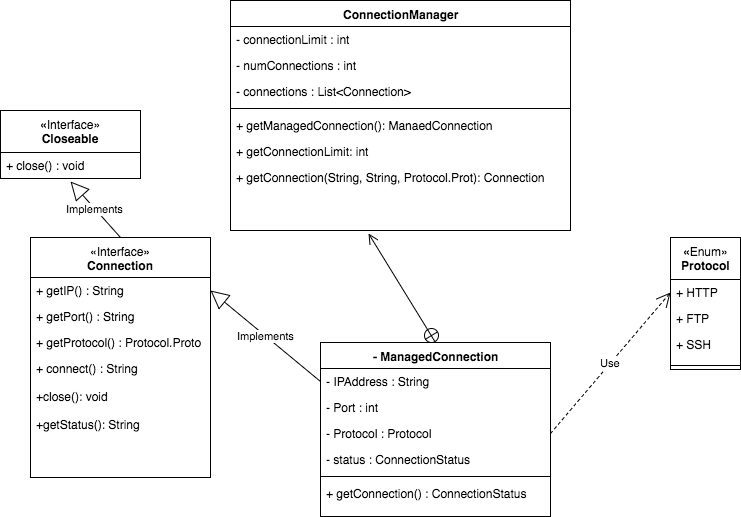

The diagram above was exported from draw.io. Its source (the exported page's mxGraphModel, read from the mxfile embedded in the PNG):
<mxGraphModel dx="588" dy="704" grid="1" gridSize="10" guides="1" tooltips="1" connect="1" arrows="1" fold="1" page="1" pageScale="1" pageWidth="850" pageHeight="1100" background="#ffffff" math="0" shadow="0">
  <root>
    <mxCell id="0" />
    <mxCell id="1" parent="0" />
    <mxCell id="c07f6ac2c44ec0d-4" value="&lt;span style=&quot;font-weight: normal&quot;&gt;«Interface»&lt;/span&gt;&lt;div&gt;Connection&lt;/div&gt;" style="swimlane;html=1;fontStyle=1;align=center;verticalAlign=top;childLayout=stackLayout;horizontal=1;startSize=40;horizontalStack=0;resizeParent=1;resizeLast=0;collapsible=1;marginBottom=0;swimlaneFillColor=#ffffff;" parent="1" vertex="1">
      <mxGeometry x="50" y="237" width="180" height="240" as="geometry" />
    </mxCell>
    <mxCell id="c07f6ac2c44ec0d-7" value="+ getIP() : String" style="text;html=1;strokeColor=none;fillColor=none;align=left;verticalAlign=top;spacingLeft=4;spacingRight=4;whiteSpace=wrap;overflow=hidden;rotatable=0;points=[[0,0.5],[1,0.5]];portConstraint=eastwest;" parent="c07f6ac2c44ec0d-4" vertex="1">
      <mxGeometry y="40" width="180" height="26" as="geometry" />
    </mxCell>
    <mxCell id="c07f6ac2c44ec0d-8" value="+ getPort() : String" style="text;html=1;strokeColor=none;fillColor=none;align=left;verticalAlign=top;spacingLeft=4;spacingRight=4;whiteSpace=wrap;overflow=hidden;rotatable=0;points=[[0,0.5],[1,0.5]];portConstraint=eastwest;" parent="c07f6ac2c44ec0d-4" vertex="1">
      <mxGeometry y="66" width="180" height="26" as="geometry" />
    </mxCell>
    <mxCell id="c07f6ac2c44ec0d-9" value="+ getProtocol() : Protocol.Proto" style="text;html=1;strokeColor=none;fillColor=none;align=left;verticalAlign=top;spacingLeft=4;spacingRight=4;whiteSpace=wrap;overflow=hidden;rotatable=0;points=[[0,0.5],[1,0.5]];portConstraint=eastwest;" parent="c07f6ac2c44ec0d-4" vertex="1">
      <mxGeometry y="92" width="180" height="26" as="geometry" />
    </mxCell>
    <mxCell id="c07f6ac2c44ec0d-10" value="+ connect() : String&lt;div&gt;&lt;br&gt;&lt;/div&gt;&lt;div&gt;+close(): void&lt;/div&gt;&lt;div&gt;&lt;br&gt;&lt;/div&gt;&lt;div&gt;+getStatus(): String&lt;/div&gt;" style="text;html=1;strokeColor=none;fillColor=none;align=left;verticalAlign=top;spacingLeft=4;spacingRight=4;whiteSpace=wrap;overflow=hidden;rotatable=0;points=[[0,0.5],[1,0.5]];portConstraint=eastwest;" parent="c07f6ac2c44ec0d-4" vertex="1">
      <mxGeometry y="118" width="180" height="122" as="geometry" />
    </mxCell>
    <mxCell id="c07f6ac2c44ec0d-11" value="ConnectionManager" style="swimlane;html=1;fontStyle=1;align=center;verticalAlign=top;childLayout=stackLayout;horizontal=1;startSize=26;horizontalStack=0;resizeParent=1;resizeLast=0;collapsible=1;marginBottom=0;swimlaneFillColor=#ffffff;" parent="1" vertex="1">
      <mxGeometry x="250" width="340" height="230" as="geometry" />
    </mxCell>
    <mxCell id="c07f6ac2c44ec0d-12" value="- connectionLimit : int" style="text;html=1;strokeColor=none;fillColor=none;align=left;verticalAlign=top;spacingLeft=4;spacingRight=4;whiteSpace=wrap;overflow=hidden;rotatable=0;points=[[0,0.5],[1,0.5]];portConstraint=eastwest;" parent="c07f6ac2c44ec0d-11" vertex="1">
      <mxGeometry y="26" width="340" height="26" as="geometry" />
    </mxCell>
    <mxCell id="c07f6ac2c44ec0d-28" value="- numConnections : int" style="text;html=1;strokeColor=none;fillColor=none;align=left;verticalAlign=top;spacingLeft=4;spacingRight=4;whiteSpace=wrap;overflow=hidden;rotatable=0;points=[[0,0.5],[1,0.5]];portConstraint=eastwest;" parent="c07f6ac2c44ec0d-11" vertex="1">
      <mxGeometry y="52" width="340" height="26" as="geometry" />
    </mxCell>
    <mxCell id="c07f6ac2c44ec0d-40" value="- connections : List&amp;lt;Connection&amp;gt;" style="text;html=1;strokeColor=none;fillColor=none;align=left;verticalAlign=top;spacingLeft=4;spacingRight=4;whiteSpace=wrap;overflow=hidden;rotatable=0;points=[[0,0.5],[1,0.5]];portConstraint=eastwest;" parent="c07f6ac2c44ec0d-11" vertex="1">
      <mxGeometry y="78" width="340" height="26" as="geometry" />
    </mxCell>
    <mxCell id="c07f6ac2c44ec0d-13" value="" style="line;html=1;strokeWidth=1;fillColor=none;align=left;verticalAlign=middle;spacingTop=-1;spacingLeft=3;spacingRight=3;rotatable=0;labelPosition=right;points=[];portConstraint=eastwest;" parent="c07f6ac2c44ec0d-11" vertex="1">
      <mxGeometry y="104" width="340" height="8" as="geometry" />
    </mxCell>
    <mxCell id="c07f6ac2c44ec0d-14" value="+ getManagedConnection(): ManaedConnection" style="text;html=1;strokeColor=none;fillColor=none;align=left;verticalAlign=top;spacingLeft=4;spacingRight=4;whiteSpace=wrap;overflow=hidden;rotatable=0;points=[[0,0.5],[1,0.5]];portConstraint=eastwest;" parent="c07f6ac2c44ec0d-11" vertex="1">
      <mxGeometry y="112" width="340" height="26" as="geometry" />
    </mxCell>
    <mxCell id="c07f6ac2c44ec0d-33" value="+ getConnectionLimit: int" style="text;html=1;strokeColor=none;fillColor=none;align=left;verticalAlign=top;spacingLeft=4;spacingRight=4;whiteSpace=wrap;overflow=hidden;rotatable=0;points=[[0,0.5],[1,0.5]];portConstraint=eastwest;" parent="c07f6ac2c44ec0d-11" vertex="1">
      <mxGeometry y="138" width="340" height="26" as="geometry" />
    </mxCell>
    <mxCell id="c07f6ac2c44ec0d-34" value="+ getConnection(String, String, Protocol.Prot): Connection" style="text;html=1;strokeColor=none;fillColor=none;align=left;verticalAlign=top;spacingLeft=4;spacingRight=4;whiteSpace=wrap;overflow=hidden;rotatable=0;points=[[0,0.5],[1,0.5]];portConstraint=eastwest;" parent="c07f6ac2c44ec0d-11" vertex="1">
      <mxGeometry y="164" width="340" height="60" as="geometry" />
    </mxCell>
    <mxCell id="c07f6ac2c44ec0d-15" value="- ManagedConnection" style="swimlane;html=1;fontStyle=1;align=center;verticalAlign=top;childLayout=stackLayout;horizontal=1;startSize=26;horizontalStack=0;resizeParent=1;resizeLast=0;collapsible=1;marginBottom=0;swimlaneFillColor=#ffffff;" parent="1" vertex="1">
      <mxGeometry x="340" y="342" width="230" height="174" as="geometry" />
    </mxCell>
    <mxCell id="c07f6ac2c44ec0d-16" value="- IPAddress : String" style="text;html=1;strokeColor=none;fillColor=none;align=left;verticalAlign=top;spacingLeft=4;spacingRight=4;whiteSpace=wrap;overflow=hidden;rotatable=0;points=[[0,0.5],[1,0.5]];portConstraint=eastwest;" parent="c07f6ac2c44ec0d-15" vertex="1">
      <mxGeometry y="26" width="230" height="26" as="geometry" />
    </mxCell>
    <mxCell id="c07f6ac2c44ec0d-38" value="- Port : int" style="text;html=1;strokeColor=none;fillColor=none;align=left;verticalAlign=top;spacingLeft=4;spacingRight=4;whiteSpace=wrap;overflow=hidden;rotatable=0;points=[[0,0.5],[1,0.5]];portConstraint=eastwest;" parent="c07f6ac2c44ec0d-15" vertex="1">
      <mxGeometry y="52" width="230" height="26" as="geometry" />
    </mxCell>
    <mxCell id="c07f6ac2c44ec0d-39" value="- Protocol : Protocol" style="text;html=1;strokeColor=none;fillColor=none;align=left;verticalAlign=top;spacingLeft=4;spacingRight=4;whiteSpace=wrap;overflow=hidden;rotatable=0;points=[[0,0.5],[1,0.5]];portConstraint=eastwest;" parent="c07f6ac2c44ec0d-15" vertex="1">
      <mxGeometry y="78" width="230" height="26" as="geometry" />
    </mxCell>
    <mxCell id="c07f6ac2c44ec0d-47" value="- status : ConnectionStatus" style="text;html=1;strokeColor=none;fillColor=none;align=left;verticalAlign=top;spacingLeft=4;spacingRight=4;whiteSpace=wrap;overflow=hidden;rotatable=0;points=[[0,0.5],[1,0.5]];portConstraint=eastwest;" parent="c07f6ac2c44ec0d-15" vertex="1">
      <mxGeometry y="104" width="230" height="26" as="geometry" />
    </mxCell>
    <mxCell id="c07f6ac2c44ec0d-17" value="" style="line;html=1;strokeWidth=1;fillColor=none;align=left;verticalAlign=middle;spacingTop=-1;spacingLeft=3;spacingRight=3;rotatable=0;labelPosition=right;points=[];portConstraint=eastwest;" parent="c07f6ac2c44ec0d-15" vertex="1">
      <mxGeometry y="130" width="230" height="8" as="geometry" />
    </mxCell>
    <mxCell id="c07f6ac2c44ec0d-49" value="+ getConnection() : ConnectionStatus" style="text;html=1;strokeColor=none;fillColor=none;align=left;verticalAlign=top;spacingLeft=4;spacingRight=4;whiteSpace=wrap;overflow=hidden;rotatable=0;points=[[0,0.5],[1,0.5]];portConstraint=eastwest;" parent="c07f6ac2c44ec0d-15" vertex="1">
      <mxGeometry y="138" width="230" height="26" as="geometry" />
    </mxCell>
    <mxCell id="c07f6ac2c44ec0d-19" value="" style="endArrow=open;startArrow=circlePlus;endFill=0;startFill=0;endSize=8;html=1;exitX=0.5;exitY=0;entryX=0.407;entryY=1.154;entryPerimeter=0;" parent="1" source="c07f6ac2c44ec0d-15" target="c07f6ac2c44ec0d-34" edge="1">
      <mxGeometry width="160" relative="1" as="geometry">
        <mxPoint x="680" y="178" as="sourcePoint" />
        <mxPoint x="430" y="200" as="targetPoint" />
      </mxGeometry>
    </mxCell>
    <mxCell id="c07f6ac2c44ec0d-20" value="Implements" style="endArrow=block;endSize=16;endFill=0;html=1;entryX=1;entryY=0.5;exitX=0;exitY=0.5;" parent="1" source="c07f6ac2c44ec0d-16" target="c07f6ac2c44ec0d-7" edge="1">
      <mxGeometry width="160" relative="1" as="geometry">
        <mxPoint x="240" y="270" as="sourcePoint" />
        <mxPoint x="400" y="270" as="targetPoint" />
      </mxGeometry>
    </mxCell>
    <mxCell id="c07f6ac2c44ec0d-21" value="«&lt;span style=&quot;font-weight: normal&quot;&gt;Enum»&lt;/span&gt;&lt;div&gt;Protocol&lt;/div&gt;" style="swimlane;html=1;fontStyle=1;align=center;verticalAlign=top;childLayout=stackLayout;horizontal=1;startSize=42;horizontalStack=0;resizeParent=1;resizeLast=0;collapsible=1;marginBottom=0;swimlaneFillColor=#ffffff;" parent="1" vertex="1">
      <mxGeometry x="690" y="237" width="70" height="132" as="geometry" />
    </mxCell>
    <mxCell id="c07f6ac2c44ec0d-25" value="+ HTTP" style="text;html=1;strokeColor=none;fillColor=none;align=left;verticalAlign=top;spacingLeft=4;spacingRight=4;whiteSpace=wrap;overflow=hidden;rotatable=0;points=[[0,0.5],[1,0.5]];portConstraint=eastwest;" parent="c07f6ac2c44ec0d-21" vertex="1">
      <mxGeometry y="42" width="70" height="26" as="geometry" />
    </mxCell>
    <mxCell id="c07f6ac2c44ec0d-26" value="+ FTP" style="text;html=1;strokeColor=none;fillColor=none;align=left;verticalAlign=top;spacingLeft=4;spacingRight=4;whiteSpace=wrap;overflow=hidden;rotatable=0;points=[[0,0.5],[1,0.5]];portConstraint=eastwest;" parent="c07f6ac2c44ec0d-21" vertex="1">
      <mxGeometry y="68" width="70" height="26" as="geometry" />
    </mxCell>
    <mxCell id="c07f6ac2c44ec0d-22" value="+ SSH" style="text;html=1;strokeColor=none;fillColor=none;align=left;verticalAlign=top;spacingLeft=4;spacingRight=4;whiteSpace=wrap;overflow=hidden;rotatable=0;points=[[0,0.5],[1,0.5]];portConstraint=eastwest;" parent="c07f6ac2c44ec0d-21" vertex="1">
      <mxGeometry y="94" width="70" height="30" as="geometry" />
    </mxCell>
    <mxCell id="c07f6ac2c44ec0d-23" value="" style="line;html=1;strokeWidth=1;fillColor=none;align=left;verticalAlign=middle;spacingTop=-1;spacingLeft=3;spacingRight=3;rotatable=0;labelPosition=right;points=[];portConstraint=eastwest;" parent="c07f6ac2c44ec0d-21" vertex="1">
      <mxGeometry y="124" width="70" height="8" as="geometry" />
    </mxCell>
    <mxCell id="c07f6ac2c44ec0d-29" value="«&lt;span style=&quot;font-weight: normal&quot;&gt;Interface»&lt;/span&gt;&lt;div&gt;Closeable&lt;/div&gt;" style="swimlane;html=1;fontStyle=1;align=center;verticalAlign=top;childLayout=stackLayout;horizontal=1;startSize=42;horizontalStack=0;resizeParent=1;resizeLast=0;collapsible=1;marginBottom=0;swimlaneFillColor=#ffffff;" parent="1" vertex="1">
      <mxGeometry x="20" y="110" width="140" height="68" as="geometry" />
    </mxCell>
    <mxCell id="c07f6ac2c44ec0d-32" value="+ close() : void" style="text;html=1;strokeColor=none;fillColor=none;align=left;verticalAlign=top;spacingLeft=4;spacingRight=4;whiteSpace=wrap;overflow=hidden;rotatable=0;points=[[0,0.5],[1,0.5]];portConstraint=eastwest;" parent="c07f6ac2c44ec0d-29" vertex="1">
      <mxGeometry y="42" width="140" height="26" as="geometry" />
    </mxCell>
    <mxCell id="c07f6ac2c44ec0d-35" value="Implements" style="endArrow=block;endSize=16;endFill=0;html=1;exitX=0.5;exitY=0;entryX=0.5;entryY=1.115;entryPerimeter=0;" parent="1" source="c07f6ac2c44ec0d-4" target="c07f6ac2c44ec0d-32" edge="1">
      <mxGeometry width="160" relative="1" as="geometry">
        <mxPoint x="140" y="100" as="sourcePoint" />
        <mxPoint x="300" y="100" as="targetPoint" />
      </mxGeometry>
    </mxCell>
    <mxCell id="c07f6ac2c44ec0d-37" value="Use" style="endArrow=open;endSize=12;dashed=1;html=1;exitX=1;exitY=0.5;entryX=0;entryY=0.5;" parent="1" source="c07f6ac2c44ec0d-39" target="c07f6ac2c44ec0d-25" edge="1">
      <mxGeometry width="160" relative="1" as="geometry">
        <mxPoint x="630" y="70" as="sourcePoint" />
        <mxPoint x="790" y="70" as="targetPoint" />
      </mxGeometry>
    </mxCell>
  </root>
</mxGraphModel>